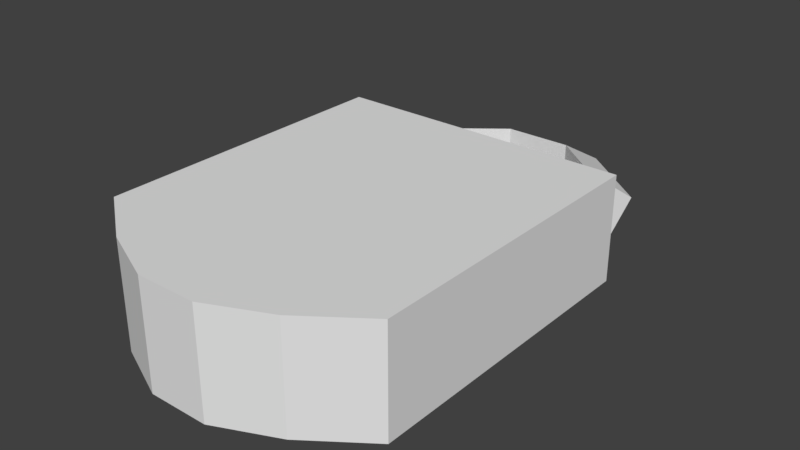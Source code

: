 # Source: Lock.blend  (saved by Blender 2.79.0; exported with 4.5.12 LTS)
import bpy
from mathutils import Matrix  # noqa: F401  (used for matrix-valued properties, if any)

bpy.ops.wm.read_factory_settings(use_empty=True)
scene = bpy.context.scene
scene.name = 'Scene'

# ---- collections
col_collection_1 = bpy.data.collections.new('Collection 1'); scene.collection.children.link(col_collection_1)

# ---- materials (node trees are filled in below, after node groups)
mat_lockbody = bpy.data.materials.new('LockBody')
mat_lockbody.alpha_threshold = 0.0
mat_lockbody.use_transparent_shadow = False
mat_lockbody.roughness = 0.5
mat_lockbody.line_color = (0.0, 0.0, 0.0, 1.0)

# ---- material node trees

# ---- world
world_world = bpy.data.worlds.new('World'); scene.world = world_world
world_world.color = (0.05088, 0.05088, 0.05088)
world_world.use_sun_shadow = False
world_world.sun_shadow_jitter_overblur = 0.0
world_world.cycles.sampling_method = 'MANUAL'

# ---- meshes
me_cube = bpy.data.meshes.new('Cube')
me_cube.from_pydata([(1.0, 1.0, -0.3669), (1.0, -1.0, -0.3669), (-1.0, -1.0, -0.3669), (-1.0, 1.0, -0.3669), (1.0, 1.0, 0.5462), (1.0, -1.0, 0.5462), (-1.0, -1.0, 0.5462), (-1.0, 1.0, 0.5462), (0.6, 1.0, -0.3669), (0.2, 1.0, -0.3669), (-0.2, 1.0, -0.3669), (-0.6, 1.0, -0.3669), (0.6, -1.282, -0.3669), (0.2, -1.455, -0.3669), (-0.2, -1.455, -0.3669), (-0.6, -1.282, -0.3669), (0.6, 1.0, 0.5462), (0.2, 1.0, 0.5462), (-0.2, 1.0, 0.5462), (-0.6, 1.0, 0.5462), (0.6, -1.282, 0.5462), (0.2, -1.455, 0.5462), (-0.2, -1.455, 0.5462), (-0.6, -1.282, 0.5462), (1.0, 0.9504, 0.0), (0.7334, 0.9504, 0.2172), (0.7334, 0.9504, -0.2172), (0.8091, 1.579, 0.0), (0.5933, 1.411, 0.2172), (0.5933, 1.411, -0.2172), (0.309, 1.967, 0.0), (0.2266, 1.696, 0.2172), (0.2266, 1.696, -0.2172), (-0.309, 1.967, 0.0), (-0.2266, 1.696, 0.2172), (-0.2266, 1.696, -0.2172), (-0.8091, 1.579, 0.0), (-0.5933, 1.411, 0.2172), (-0.5933, 1.411, -0.2172), (-1.0, 0.9504, 0.0), (-0.7334, 0.9504, 0.2172), (-0.7334, 0.9504, -0.2172), (-0.8091, 0.322, 0.0), (-0.5933, 0.4896, 0.2172), (-0.5933, 0.4896, -0.2172), (-0.309, -0.06647, 0.0), (-0.2266, 0.2047, 0.2172), (-0.2266, 0.2047, -0.2172), (0.309, -0.06647, 0.0), (0.2266, 0.2047, 0.2172), (0.2266, 0.2047, -0.2172), (0.8091, 0.322, 0.0), (0.5933, 0.4896, 0.2172), (0.5933, 0.4896, -0.2172)], [], [(11, 15, 2, 3), (19, 7, 6, 23), (0, 4, 5, 1), (15, 23, 6, 2), (2, 6, 7, 3), (19, 11, 3, 7), (4, 0, 8, 16), (16, 8, 9, 17), (17, 9, 10, 18), (18, 10, 11, 19), (1, 5, 20, 12), (12, 20, 21, 13), (13, 21, 22, 14), (14, 22, 23, 15), (4, 16, 20, 5), (16, 17, 21, 20), (17, 18, 22, 21), (18, 19, 23, 22), (0, 1, 12, 8), (8, 12, 13, 9), (9, 13, 14, 10), (10, 14, 15, 11), (24, 27, 28, 25), (25, 28, 29, 26), (26, 29, 27, 24), (27, 30, 31, 28), (28, 31, 32, 29), (29, 32, 30, 27), (30, 33, 34, 31), (31, 34, 35, 32), (32, 35, 33, 30), (33, 36, 37, 34), (34, 37, 38, 35), (35, 38, 36, 33), (36, 39, 40, 37), (37, 40, 41, 38), (38, 41, 39, 36), (39, 42, 43, 40), (40, 43, 44, 41), (41, 44, 42, 39), (42, 45, 46, 43), (43, 46, 47, 44), (44, 47, 45, 42), (45, 48, 49, 46), (46, 49, 50, 47), (47, 50, 48, 45), (48, 51, 52, 49), (49, 52, 53, 50), (50, 53, 51, 48), (51, 24, 25, 52), (52, 25, 26, 53), (53, 26, 24, 51)])
_uv = me_cube.uv_layers.new(name='UVMap')
_uv.uv.foreach_set('vector', [0.75, 0.3001, 0.75, 0.6337, 0.6787, 0.5925, 0.6787, 0.3001, 0.3936, 0.6591, 0.3223, 0.6591, 0.3223, 0.3666, 0.3936, 0.3254, 1.004, 1.066, 0.8415, 1.066, 0.8415, 0.7093, 1.004, 0.7093, 0.8415, 1.066, 0.6787, 1.066, 0.6787, 1.016, 0.8415, 1.016, 0.8415, 1.016, 0.6787, 1.016, 0.6787, 0.6591, 0.8415, 0.6591, 0.3936, 0.6591, 0.3936, 0.7524, 0.3223, 0.7524, 0.3223, 0.6591, 0.6787, 0.6591, 0.6787, 0.7524, 0.6075, 0.7524, 0.6075, 0.6591, 0.6075, 0.6591, 0.6075, 0.7524, 0.5362, 0.7524, 0.5362, 0.6591, 0.5362, 0.6591, 0.5362, 0.7524, 0.4649, 0.7524, 0.4649, 0.6591, 0.4649, 0.6591, 0.4649, 0.7524, 0.3936, 0.7524, 0.3936, 0.6591, 1.004, 0.7093, 0.8415, 0.7093, 0.8415, 0.6591, 1.004, 0.6591, 1.004, 1.016, 1.097, 1.016, 1.123, 1.087, 1.03, 1.087, 1.03, 1.087, 1.123, 1.087, 1.123, 1.159, 1.03, 1.159, 1.03, 1.159, 1.123, 1.159, 1.097, 1.23, 1.004, 1.23, 0.6787, 0.6591, 0.6075, 0.6591, 0.6075, 0.3254, 0.6787, 0.3666, 0.6075, 0.6591, 0.5362, 0.6591, 0.5362, 0.3001, 0.6075, 0.3254, 0.5362, 0.6591, 0.4649, 0.6591, 0.4649, 0.3001, 0.5362, 0.3001, 0.4649, 0.6591, 0.3936, 0.6591, 0.3936, 0.3254, 0.4649, 0.3001, 1.035, 0.3001, 1.035, 0.5925, 0.9639, 0.6337, 0.9639, 0.3001, 0.9639, 0.3001, 0.9639, 0.6337, 0.8926, 0.6591, 0.8926, 0.3001, 0.8926, 0.3001, 0.8926, 0.6591, 0.8213, 0.6591, 0.8213, 0.3001, 0.8213, 0.3001, 0.8213, 0.6591, 0.75, 0.6337, 0.75, 0.3001, 0.3445, 0.7524, 0.4363, 0.7865, 0.3896, 0.825, 0.3223, 0.8, 1.175, 0.7921, 1.175, 0.7099, 1.252, 0.7099, 1.252, 0.7921, 1.206, 0.3477, 1.139, 0.3726, 1.092, 0.3341, 1.184, 0.3001, 0.4363, 0.7865, 0.493, 0.8757, 0.4312, 0.8904, 0.3896, 0.825, 1.175, 0.7099, 1.175, 0.6591, 1.252, 0.6591, 1.252, 0.7099, 1.139, 0.3726, 1.097, 0.4381, 1.035, 0.4234, 1.092, 0.3341, 0.493, 0.8757, 0.493, 0.986, 0.4312, 0.9713, 0.4312, 0.8904, 1.167, 1.016, 1.167, 1.097, 1.123, 1.097, 1.123, 1.016, 1.097, 0.4381, 1.097, 0.519, 1.035, 0.5337, 1.035, 0.4234, 0.493, 0.986, 0.4363, 1.075, 0.3896, 1.037, 0.4312, 0.9713, 1.175, 1.191, 1.175, 1.141, 1.252, 1.141, 1.252, 1.191, 1.097, 0.519, 1.139, 0.5844, 1.092, 0.6229, 1.035, 0.5337, 0.4363, 1.075, 0.3445, 1.109, 0.3223, 1.062, 0.3896, 1.037, 1.175, 1.141, 1.175, 1.058, 1.252, 1.058, 1.252, 1.141, 1.139, 0.5844, 1.206, 0.6094, 1.184, 0.657, 1.092, 0.6229, 1.153, 1.016, 1.061, 0.9819, 1.108, 0.9434, 1.175, 0.9684, 1.175, 1.058, 1.175, 0.976, 1.252, 0.976, 1.252, 1.058, 0.6637, 0.8, 0.5964, 0.825, 0.5497, 0.7865, 0.6415, 0.7524, 1.061, 0.9819, 1.004, 0.8927, 1.066, 0.8779, 1.108, 0.9434, 1.175, 0.976, 1.175, 0.9252, 1.252, 0.9252, 1.252, 0.976, 0.5964, 0.825, 0.5548, 0.8904, 0.493, 0.8757, 0.5497, 0.7865, 1.004, 0.8927, 1.004, 0.7824, 1.066, 0.7971, 1.066, 0.8779, 0.7231, 1.066, 0.7231, 1.147, 0.6787, 1.147, 0.6787, 1.066, 0.5548, 0.8904, 0.5548, 0.9713, 0.493, 0.986, 0.493, 0.8757, 1.004, 0.7824, 1.061, 0.6931, 1.108, 0.7316, 1.066, 0.7971, 1.175, 0.9252, 1.175, 0.8744, 1.252, 0.8744, 1.252, 0.9252, 0.5548, 0.9713, 0.5964, 1.037, 0.5497, 1.075, 0.493, 0.986, 1.061, 0.6931, 1.153, 0.6591, 1.175, 0.7066, 1.108, 0.7316, 1.175, 0.8744, 1.175, 0.7921, 1.252, 0.7921, 1.252, 0.8744, 0.5964, 1.037, 0.6637, 1.062, 0.6415, 1.109, 0.5497, 1.075])
me_cube.materials.append(mat_lockbody)
me_cube.use_remesh_preserve_volume = False
me_cube.use_remesh_preserve_attributes = False
me_cube.use_mirror_vertex_groups = False
me_cube.update()

# ---- objects
ob_cube = bpy.data.objects.new('Cube', me_cube)

# ---- transforms, parenting, visibility, modifiers, constraints
ob_cube.location = (0.0, 0.0, 0.0)
ob_cube.scale = (0.4108, 0.4209, 0.3189)
ob_cube.delta_scale = (0.75, 0.75, 0.75)
ob_cube.lock_rotations_4d = False
ob_cube.empty_display_type = 'ARROWS'
ob_cube.lineart.crease_threshold = 0.0

# ---- collection membership
col_collection_1.objects.link(ob_cube)

# ---- scene / render settings (as saved in the file)
scene.frame_start = 1; scene.frame_end = 250; scene.frame_set(0)
scene.render.engine = 'BLENDER_EEVEE_NEXT'
scene.render.resolution_percentage = 50
scene.render.dither_intensity = 0.0
scene.cycles.use_denoising = False
scene.cycles.samples = 128
scene.cycles.sampling_pattern = 'TABULATED_SOBOL'
scene.cycles.use_adaptive_sampling = False
scene.cycles.use_light_tree = False
scene.cycles.blur_glossy = 0.0
scene.cycles.sample_clamp_indirect = 0.0
scene.view_settings.view_transform = 'Standard'
bpy.context.view_layer.update()

# ---- added for rendering (the .blend has no active camera and no usable light): camera, sun
cam_auto = bpy.data.cameras.new('AutoCamera')
cam_auto.lens = 50.0
cam_auto.sensor_width = 36.0
cam_auto.clip_end = 1000.0
ob_auto_camera = bpy.data.objects.new('AutoCamera', cam_auto)
scene.collection.objects.link(ob_auto_camera)
ob_auto_camera.location = (1.16826, -1.32105, 0.956053)
ob_auto_camera.rotation_euler = (1.09748, -7.21219e-08, 0.694738)
scene.camera = ob_auto_camera
light_auto_sun = bpy.data.lights.new('AutoSun', 'SUN')
light_auto_sun.energy = 3.0
light_auto_sun.angle = 0.0523599
ob_auto_sun = bpy.data.objects.new('AutoSun', light_auto_sun)
scene.collection.objects.link(ob_auto_sun)
ob_auto_sun.rotation_euler = (0.872665, 0.174533, 0.523599)
bpy.context.view_layer.update()
